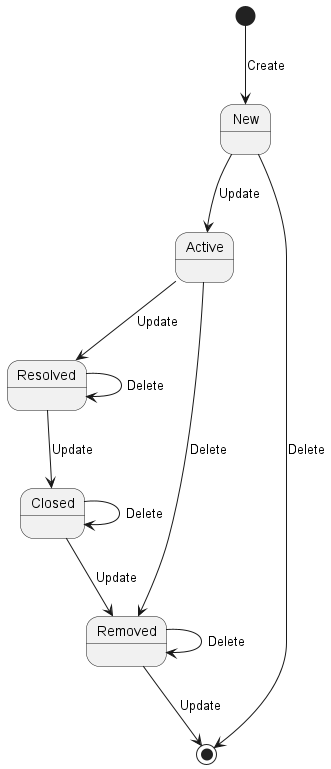

The diagram above was rendered by PlantUML. Its source (embedded in the PNG):
@startuml
[*] --> New : Create
New --> Active : Update
Active --> Resolved : Update
Active --> Removed : Delete
Resolved --> Resolved : Delete
Resolved --> Closed : Update
Closed --> Closed : Delete
Closed --> Removed : Update
Removed --> Removed : Delete
New --> [*] : Delete
Removed --> [*] : Update
@enduml